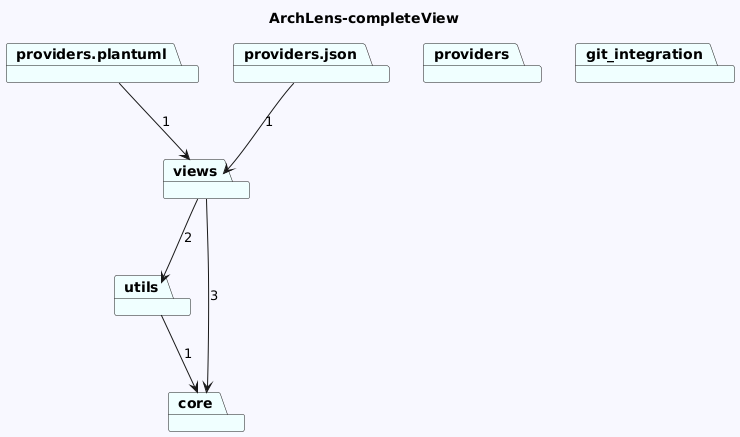

The diagram above was rendered by PlantUML. Its source (embedded in the PNG):
@startuml
skinparam backgroundColor GhostWhite
title ArchLens-completeView
package "utils" #Azure
package "providers" #Azure
package "views" #Azure
package "providers.plantuml" #Azure
package "core" #Azure
package "git_integration" #Azure
package "providers.json" #Azure
"utils"-->"core"  : 1

"views"-->"utils"  : 2
"views"-->"core"  : 3
"providers.plantuml"-->"views"  : 1


"providers.json"-->"views"  : 1
@enduml